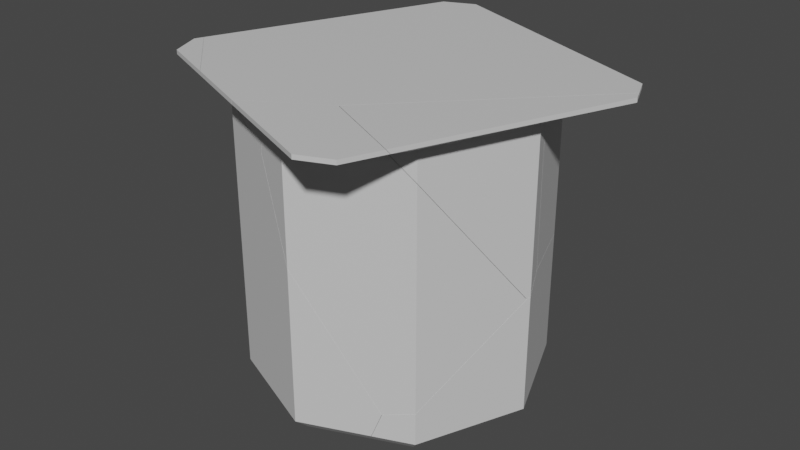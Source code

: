 # Source: Yoghurt_broken.blend  (saved by Blender 2.82.7; exported with 4.5.12 LTS)
import bpy
from mathutils import Matrix  # noqa: F401  (used for matrix-valued properties, if any)

bpy.ops.wm.read_factory_settings(use_empty=True)
scene = bpy.context.scene
scene.name = 'Scene'

# ---- collections
col_collection = bpy.data.collections.new('Collection'); scene.collection.children.link(col_collection)

# ---- materials (node trees are filled in below, after node groups)
mat_material_001 = bpy.data.materials.new('Material.001')
mat_material_001.use_transparent_shadow = False

# ---- material node trees
mat_material_001.use_nodes = True; mat_material_001.node_tree.nodes.clear()
_N = mat_material_001.node_tree.nodes; _L = mat_material_001.node_tree.links
n0 = _N.new('ShaderNodeOutputMaterial'); n0.name = 'Material Output'; n0.location = (300, 300)
n1 = _N.new('ShaderNodeBsdfPrincipled'); n1.name = 'Principled BSDF'; n1.location = (10, 300)
n1.distribution = 'GGX'
n1.subsurface_method = 'BURLEY'
n1.inputs[0].default_value = (0.6635, 0.6635, 0.6635, 1.0)
n1.inputs[3].default_value = 1.45
n1.inputs[27].default_value = (0.0, 0.0, 0.0, 1.0)
n1.inputs[28].default_value = 1.0
_L.new(n1.outputs[0], n0.inputs[0])
n0.is_active_output = True

# ---- world
world_world = bpy.data.worlds.new('World'); scene.world = world_world
world_world.use_nodes = True; world_world.node_tree.nodes.clear()
_N = world_world.node_tree.nodes; _L = world_world.node_tree.links
n0 = _N.new('ShaderNodeOutputWorld'); n0.name = 'World Output'; n0.location = (300, 300)
n1 = _N.new('ShaderNodeBackground'); n1.name = 'Background'; n1.location = (10, 300)
n1.inputs[0].default_value = (0.05088, 0.05088, 0.05088, 1.0)
_L.new(n1.outputs[0], n0.inputs[0])
n0.is_active_output = True
world_world.color = (0.05088, 0.05088, 0.05088)
world_world.use_sun_shadow = False
world_world.sun_shadow_jitter_overblur = 0.0

# ---- meshes
me_cylinder_cell_005 = bpy.data.meshes.new('Cylinder_cell.005')
me_cylinder_cell_005.from_pydata([(-5.96e-08, -1.0, -0.8916), (-5.96e-08, -0.8999, -1.0), (0.7071, -0.8999, -0.7071), (0.6305, -1.0, -0.6305), (1.0, -0.8999, 3.316e-06), (0.8916, -1.0, 3.681e-06), (0.7071, -0.8999, 0.7071), (0.6305, -1.0, 0.6305), (0.3723, -0.2005, 0.2028), (0.8091, -0.04843, -0.01848), (0.9373, -0.001103, -0.1514), (1.0, -0.09238, 3.651e-07), (0.7071, -0.6775, 0.7071), (0.9905, -0.1028, 0.02298), (0.7071, -0.05407, -0.7071), (0.4535, -0.8999, 0.8122), (0.5159, -0.7285, 0.7863), (-5.96e-08, -0.2742, -1.0), (0.3604, -1.0, 0.7423), (-0.5913, -0.8999, -0.7551), (-0.4153, -0.4173, -0.828), (-0.5712, -1.0, -0.655), (1.0, -0.09238, 3.651e-07), (0.9373, -0.001103, -0.1514), (0.9905, -0.1028, 0.02298), (0.7071, -0.6775, 0.7071), (0.7071, -0.05407, -0.7071), (0.4535, -0.8999, 0.8122), (0.5159, -0.7285, 0.7863), (-5.96e-08, -0.2742, -1.0), (0.3604, -1.0, 0.7423), (-0.4153, -0.4173, -0.828), (-0.5913, -0.8999, -0.7551), (-0.5712, -1.0, -0.655)], [], [(1, 29, 26, 2), (4, 22, 24, 25, 6), (6, 25, 16, 27), (2, 26, 23, 22, 4), (1, 2, 3, 0), (2, 4, 5, 3), (4, 6, 7, 5), (6, 27, 30, 7), (9, 8, 28, 12, 13), (9, 13, 11, 10), (10, 14, 17, 31, 8, 9), (32, 20, 29, 1), (33, 32, 1, 0), (31, 19, 21, 18, 15, 28, 8), (30, 33, 0, 3, 5, 7)])
_k = set([(10, 11), (10, 14), (11, 13), (12, 13), (12, 28), (14, 17), (15, 18), (15, 28), (16, 25), (16, 27), (17, 31), (18, 21), (19, 21), (19, 31), (20, 29), (20, 32), (22, 23), (22, 24), (23, 26), (24, 25), (26, 29), (27, 30), (30, 33), (32, 33)])
me_cylinder_cell_005.attributes.new('sharp_edge', 'BOOLEAN', 'EDGE').data.foreach_set('value', [ (min(e.vertices), max(e.vertices)) in _k for e in me_cylinder_cell_005.edges])
_uv = me_cylinder_cell_005.uv_layers.new(name='UVMap')
_uv.uv.foreach_set('vector', [1.0, 0.525, 1.0, 0.6815, 0.875, 0.7365, 0.875, 0.525, 0.75, 0.525, 0.75, 0.7269, 0.7459, 0.7243, 0.625, 0.5806, 0.625, 0.525, 0.625, 0.525, 0.625, 0.5806, 0.5912, 0.5679, 0.5802, 0.525, 0.875, 0.525, 0.875, 0.7365, 0.7768, 0.7497, 0.75, 0.7269, 0.75, 0.525, 1.0, 0.525, 0.875, 0.525, 0.8818, 0.5, 0.9932, 0.5, 0.875, 0.525, 0.75, 0.525, 0.7568, 0.5, 0.8682, 0.5, 0.75, 0.525, 0.625, 0.525, 0.6318, 0.5, 0.7432, 0.5, 0.625, 0.525, 0.5802, 0.525, 0.5705, 0.5, 0.6182, 0.5, 0.0, 0.0, 1.0, 0.0, 1.0, 0.6218, 0.6283, 0.03483, 0.6873, 0.0, 0.0, 0.0, 0.3127, 0.0, 0.3291, 0.03424, 0.2209, 0.2209, 0.2209, 0.0, 0.5715, 0.1103, 0.7554, 0.5106, 0.6473, 0.6473, 1.0, 1.0, 0.0, 0.0, 0.1045, 0.525, 0.07342, 0.6457, 0.0, 0.6815, 0.0, 0.525, 0.1077, 0.5, 0.1045, 0.525, 0.0, 0.525, 0.006775, 0.5, 0.6473, 0.0, 0.8606, 0.6839, 0.7469, 0.6881, 0.1945, 0.1359, 0.2411, 0.0646, 0.3782, 0.0, 0.0, 0.0, 0.8365, 0.07184, 0.6129, 0.4072, 0.75, 0.464, 0.9013, 0.4013, 0.964, 0.25, 0.9013, 0.09869])
me_cylinder_cell_005.materials.append(mat_material_001)
me_cylinder_cell_005.use_remesh_fix_poles = True
me_cylinder_cell_005.use_remesh_preserve_attributes = False
me_cylinder_cell_005.use_mirror_vertex_groups = False
me_cylinder_cell_005.update()
me_cylinder_cell_006 = bpy.data.meshes.new('Cylinder_cell.006')
me_cylinder_cell_006.from_pydata([(-1.49e-07, 1.0, 1.0), (0.6443, 1.082, 1.25), (0.4282, 1.082, 1.339), (0.388, 1.014, 1.139), (0.531, 1.014, 1.08), (0.4282, 1.111, 1.339), (0.6443, 1.111, 1.25), (0.8081, -0.04745, -0.01638), (0.372, -0.1995, 0.2048), (0.7461, 1.111, 1.004), (0.7551, 1.082, 0.9823), (0.9896, -0.1018, 0.02506), (0.7071, 0.8054, 0.7071), (0.7071, -0.6749, 0.7071), (0.4619, -0.6333, 0.8087), (0.5156, -0.7259, 0.7864), (0.5139, 1.0, 0.7871), (-1.49e-07, 0.1742, 1.0), (0.6377, 1.005, 0.8539), (0.1603, 1.111, 0.7113), (-0.3458, 1.111, 1.019), (-0.354, 1.082, 1.015), (-0.2186, 1.0, 0.9095), (-0.2833, 0.7707, 0.8827), (0.7461, 1.111, 1.004), (0.7551, 1.082, 0.9823), (0.7071, 0.8054, 0.7071), (0.9896, -0.1018, 0.02506), (0.7071, -0.6749, 0.7071), (-1.49e-07, 0.1742, 1.0), (0.4619, -0.6333, 0.8087), (0.5156, -0.7259, 0.7864), (0.5139, 1.0, 0.7871), (0.6377, 1.005, 0.8539), (-0.3458, 1.111, 1.019), (0.1603, 1.111, 0.7113), (-0.354, 1.082, 1.015), (-0.2186, 1.0, 0.9095), (-0.2833, 0.7707, 0.8827)], [], [(1, 25, 24, 6), (0, 16, 33, 4, 3), (1, 2, 3, 4), (5, 2, 1, 6), (8, 31, 14), (27, 28, 31, 8, 7), (35, 9, 10, 18, 32, 26, 27, 7), (22, 36, 34, 35, 7, 8, 38), (21, 37, 0, 3, 2), (29, 30, 15, 13, 12, 16, 0), (24, 19, 20, 5, 6), (33, 25, 1, 4), (13, 11, 12), (20, 21, 2, 5), (14, 17, 38, 8), (37, 23, 29, 0)])
_k = set([(9, 10), (9, 35), (10, 18), (11, 12), (11, 13), (12, 16), (13, 15), (14, 17), (14, 31), (15, 30), (16, 33), (17, 38), (18, 32), (19, 20), (19, 24), (20, 21), (21, 37), (22, 36), (22, 38), (23, 29), (23, 37), (24, 25), (25, 33), (26, 27), (26, 32), (27, 28), (28, 31), (29, 30), (34, 35), (34, 36)])
me_cylinder_cell_006.attributes.new('sharp_edge', 'BOOLEAN', 'EDGE').data.foreach_set('value', [ (min(e.vertices), max(e.vertices)) in _k for e in me_cylinder_cell_006.edges])
_uv = me_cylinder_cell_006.uv_layers.new(name='UVMap')
_uv.uv.foreach_set('vector', [0.6346, 1.0, 0.6515, 1.0, 0.6501, 1.0, 0.6346, 1.0, 0.5, 1.0, 0.5908, 1.0, 0.5872, 1.0, 0.529, 1.0, 0.5, 1.0, 0.6346, 1.0, 0.625, 1.0, 0.625, 1.0, 0.625, 1.0, 0.4904, 1.0, 0.4904, 1.0, 0.5, 1.0, 0.5, 1.0, 0.0, 0.0, 0.6192, 0.0, 0.5099, 0.5099, 0.3122, 0.0, 0.7023, 0.2615, 0.3808, 0.0, 0.0, 0.0, 0.0, 0.0, 0.9582, 0.0, 0.4884, 0.03642, 0.4956, 0.0574, 0.4022, 0.1129, 0.3037, 0.1169, 0.4573, 0.2576, 0.3122, 0.3122, 0.0, 0.0, 0.7826, 0.6492, 0.8462, 0.7808, 0.7862, 0.7449, 0.04175, 0.0, 0.0, 0.0, 1.0, 0.0, 1.0, 0.7131, 0.4411, 1.0, 0.4614, 1.0, 0.5, 1.0, 0.5, 1.0, 0.4904, 1.0, 0.5, 0.7936, 0.5817, 0.5917, 0.5911, 0.5685, 0.625, 0.5813, 0.625, 0.9513, 0.5908, 1.0, 0.5, 1.0, 0.4197, 0.1485, 0.3164, 0.1558, 0.2611, 0.08029, 0.3936, 0.08029, 0.4197, 0.1064, 0.625, 1.0, 0.6515, 1.0, 0.6346, 1.0, 0.625, 1.0, 0.625, 0.5813, 0.7456, 0.7245, 0.625, 0.9513, 0.4416, 1.0, 0.4411, 1.0, 0.4904, 1.0, 0.4904, 1.0, 1.0, 0.5099, 0.5375, 0.3002, 0.2869, 0.0, 1.0, 0.0, 0.4614, 1.0, 0.4499, 0.9427, 0.5, 0.7936, 0.5, 1.0])
me_cylinder_cell_006.materials.append(mat_material_001)
me_cylinder_cell_006.use_remesh_fix_poles = True
me_cylinder_cell_006.use_remesh_preserve_attributes = False
me_cylinder_cell_006.use_mirror_vertex_groups = False
me_cylinder_cell_006.update()
me_cylinder_cell_001 = bpy.data.meshes.new('Cylinder_cell.001')
me_cylinder_cell_001.from_pydata([(-1.25, 1.082, 0.6443), (-1.339, 1.082, 0.4282), (-1.08, 1.014, 0.531), (-1.339, 1.111, 0.4282), (-1.25, 1.111, 0.6443), (-1.315, 1.111, 0.3687), (-0.8432, 1.111, 0.8128), (-0.7697, 1.082, 0.8432), (-1.303, 1.082, 0.3408), (-0.9102, 1.008, 0.6111), (-1.26, 1.061, 0.3529), (-1.162, 1.022, 0.3927), (-1.128, 1.014, 0.4144), (-1.315, 1.111, 0.3687), (-0.8432, 1.111, 0.8128), (-0.7697, 1.082, 0.8432), (-0.9102, 1.008, 0.6111), (-1.303, 1.082, 0.3408), (-1.26, 1.061, 0.3529), (-1.162, 1.022, 0.3927), (-1.128, 1.014, 0.4144)], [], [(0, 15, 14, 4), (0, 1, 19, 20, 2), (3, 1, 0, 4), (16, 15, 0, 2), (17, 18, 19, 1), (13, 17, 1, 3), (14, 13, 3, 4), (20, 16, 2), (10, 8, 5, 6, 7, 9, 12, 11)])
_k = set([(5, 6), (5, 8), (6, 7), (7, 9), (8, 10), (9, 12), (10, 11), (11, 12), (13, 14), (13, 17), (14, 15), (15, 16), (16, 20), (17, 18), (18, 19), (19, 20)])
me_cylinder_cell_001.attributes.new('sharp_edge', 'BOOLEAN', 'EDGE').data.foreach_set('value', [ (min(e.vertices), max(e.vertices)) in _k for e in me_cylinder_cell_001.edges])
_uv = me_cylinder_cell_001.uv_layers.new(name='UVMap')
_uv.uv.foreach_set('vector', [0.3846, 1.0, 0.4149, 1.0, 0.4103, 1.0, 0.3846, 1.0, 0.3846, 1.0, 0.375, 1.0, 0.375, 1.0, 0.375, 1.0, 0.375, 1.0, 0.2404, 1.0, 0.2404, 1.0, 0.25, 1.0, 0.25, 1.0, 0.375, 1.0, 0.4149, 1.0, 0.3846, 1.0, 0.375, 1.0, 0.2349, 1.0, 0.2395, 1.0, 0.2489, 1.0, 0.2404, 1.0, 0.2366, 1.0, 0.2349, 1.0, 0.2404, 1.0, 0.2404, 1.0, 0.176, 0.08029, 0.08029, 0.1166, 0.08029, 0.1064, 0.1064, 0.08029, 0.2554, 1.0, 0.3227, 1.0, 0.279, 1.0, 0.9263, 0.9263, 0.9539, 0.9445, 0.9635, 0.01249, 0.9635, 0.5742, 0.9422, 0.6171, 0.8873, 0.3346, 0.8919, 0.08481, 0.8978, 0.05623])
me_cylinder_cell_001.materials.append(mat_material_001)
me_cylinder_cell_001.use_remesh_fix_poles = True
me_cylinder_cell_001.use_remesh_preserve_attributes = False
me_cylinder_cell_001.use_mirror_vertex_groups = False
me_cylinder_cell_001.update()
me_cylinder_cell_002 = bpy.data.meshes.new('Cylinder_cell.002')
me_cylinder_cell_002.from_pydata([(1.0, 1.0, -3.532e-06), (0.7071, 1.0, 0.7071), (1.339, 1.082, -0.4282), (1.339, 1.111, -0.4282), (0.8095, -0.04652, -0.01803), (1.31, 1.082, -0.4984), (1.311, 1.111, -0.4975), (0.7469, 1.111, 1.002), (0.756, 1.082, 0.9803), (1.101, 1.01, -0.2807), (1.219, 1.041, -0.4041), (0.9494, 1.0, -0.1222), (1.0, -0.09009, 4.172e-07), (0.9375, 0.0008855, -0.1508), (0.9904, -0.1006, 0.02315), (0.9089, 0.1606, 0.2199), (0.7071, 0.8084, 0.7071), (0.5169, 1.0, 0.7859), (0.6387, 1.005, 0.8518), (0.1627, 1.111, 0.7095), (1.311, 1.111, -0.4975), (1.31, 1.082, -0.4984), (1.101, 1.01, -0.2807), (1.219, 1.041, -0.4041), (0.7469, 1.111, 1.002), (0.756, 1.082, 0.9803), (0.9494, 1.0, -0.1222), (1.0, -0.09009, 4.172e-07), (0.9375, 0.0008855, -0.1508), (0.9904, -0.1006, 0.02315), (0.9089, 0.1606, 0.2199), (0.7071, 0.8084, 0.7071), (0.5169, 1.0, 0.7859), (0.6387, 1.005, 0.8518), (0.1627, 1.111, 0.7095)], [], [(3, 20, 19, 7), (0, 26, 22), (1, 0, 22, 23, 2, 8, 33), (4, 30, 31, 17, 18, 25, 24, 34), (4, 14, 30), (23, 21, 2), (32, 16, 1), (33, 32, 1), (16, 15, 29, 27, 0, 1), (27, 13, 26, 0), (7, 8, 2, 3), (21, 20, 3, 2), (28, 12, 14, 4), (6, 5, 10, 9, 11, 28, 4, 34)])
_k = set([(5, 6), (5, 10), (6, 34), (7, 8), (7, 19), (8, 33), (9, 10), (9, 11), (11, 28), (12, 14), (12, 28), (13, 26), (13, 27), (14, 30), (15, 16), (15, 29), (16, 32), (17, 18), (17, 31), (18, 25), (19, 20), (20, 21), (21, 23), (22, 23), (22, 26), (24, 25), (24, 34), (27, 29), (30, 31), (32, 33)])
me_cylinder_cell_002.attributes.new('sharp_edge', 'BOOLEAN', 'EDGE').data.foreach_set('value', [ (min(e.vertices), max(e.vertices)) in _k for e in me_cylinder_cell_002.edges])
_uv = me_cylinder_cell_002.uv_layers.new(name='UVMap')
_uv.uv.foreach_set('vector', [0.4197, 0.3936, 0.4113, 0.4019, 0.3167, 0.1562, 0.4197, 0.1488, 0.75, 1.0, 0.7716, 1.0, 0.75, 1.0, 0.625, 1.0, 0.75, 1.0, 0.75, 1.0, 0.7461, 1.0, 0.7404, 1.0, 0.6516, 1.0, 0.625, 1.0, 0.0, 0.0, 0.1715, 0.0, 0.7078, 0.4086, 0.8663, 0.6334, 0.8708, 0.5384, 0.9346, 0.4744, 0.9586, 0.4927, 0.9583, 0.9583, 0.0, 0.0, 0.3117, 0.0, 0.1715, 0.1715, 0.875, 1.0, 0.8781, 1.0, 0.875, 1.0, 0.5914, 1.0, 0.625, 0.9521, 0.625, 1.0, 0.5877, 1.0, 0.5914, 1.0, 0.625, 1.0, 0.625, 0.9521, 0.7111, 0.7901, 0.7459, 0.7248, 0.75, 0.7275, 0.75, 1.0, 0.625, 1.0, 0.75, 0.7275, 0.7767, 0.7502, 0.7716, 1.0, 0.75, 1.0, 0.6502, 1.0, 0.6516, 1.0, 0.7404, 1.0, 0.7404, 1.0, 0.8781, 1.0, 0.8781, 1.0, 0.875, 1.0, 0.875, 1.0, 1.0, 0.2209, 0.7063, 0.03457, 0.6883, 0.0, 1.0, 0.0, 0.1134, 0.06305, 0.1429, 0.0633, 0.2569, 0.136, 0.3828, 0.2304, 0.5133, 0.3508, 0.7791, 0.0, 1.0, 0.0, 1.0, 0.9583])
me_cylinder_cell_002.materials.append(mat_material_001)
me_cylinder_cell_002.use_remesh_fix_poles = True
me_cylinder_cell_002.use_remesh_preserve_attributes = False
me_cylinder_cell_002.use_mirror_vertex_groups = False
me_cylinder_cell_002.update()
me_cylinder_cell_003 = bpy.data.meshes.new('Cylinder_cell.003')
me_cylinder_cell_003.from_pydata([(2.98e-08, 1.0, -1.0), (0.7071, 1.0, -0.7071), (-0.7071, 1.0, 0.7071), (-1.0, 1.0, -3.621e-06), (-0.7071, 1.0, -0.7071), (1.25, 1.082, -0.6443), (1.139, 1.014, -0.388), (1.08, 1.014, -0.531), (-0.6443, 1.082, -1.25), (-0.4282, 1.082, -1.339), (-0.388, 1.014, -1.139), (-0.531, 1.014, -1.08), (-1.139, 1.014, 0.388), (1.25, 1.111, -0.6443), (-0.4282, 1.111, -1.339), (-0.6443, 1.111, -1.25), (0.8075, -0.04689, -0.01838), (0.3709, -0.1983, 0.2027), (1.309, 1.082, -0.5009), (1.31, 1.111, -0.5), (1.102, 1.01, -0.2861), (1.215, 1.04, -0.4033), (0.9484, 1.0, -0.1245), (0.9368, 0.0009792, -0.1525), (0.7071, -0.05171, -0.7071), (2.98e-08, -0.2715, -1.0), (0.1596, 1.111, 0.7097), (-1.314, 1.111, 0.366), (-0.3478, 1.111, 1.018), (-0.8361, 1.111, 0.8157), (-0.356, 1.082, 1.015), (-0.7626, 1.082, 0.8461), (-0.2206, 1.0, 0.9086), (-1.302, 1.082, 0.3381), (-0.2504, -0.3578, -0.8963), (-0.4159, -0.4146, -0.8277), (-0.7071, -0.1192, -0.7071), (-1.0, 0.6163, -2.235e-06), (-1.26, 1.061, 0.3494), (-1.157, 1.02, 0.3916), (-1.131, 1.014, 0.4082), (-0.9012, 1.007, 0.6153), (-0.7071, 0.939, 0.7071), (-0.2501, 0.8957, 0.8964), (-0.2851, 0.7724, 0.8819), (1.31, 1.111, -0.5), (1.309, 1.082, -0.5009), (1.102, 1.01, -0.2861), (1.215, 1.04, -0.4033), (0.9484, 1.0, -0.1245), (0.9368, 0.0009792, -0.1525), (0.7071, -0.05171, -0.7071), (2.98e-08, -0.2715, -1.0), (0.1596, 1.111, 0.7097), (-0.3478, 1.111, 1.018), (-0.8361, 1.111, 0.8157), (-1.314, 1.111, 0.366), (-0.7626, 1.082, 0.8461), (-0.356, 1.082, 1.015), (-0.2206, 1.0, 0.9086), (-1.302, 1.082, 0.3381), (-1.26, 1.061, 0.3494), (-0.2504, -0.3578, -0.8963), (-0.7071, -0.1192, -0.7071), (-0.4159, -0.4146, -0.8277), (-1.0, 0.6163, -2.235e-06), (-1.157, 1.02, 0.3916), (-0.9012, 1.007, 0.6153), (-1.131, 1.014, 0.4082), (-0.7071, 0.939, 0.7071), (-0.2501, 0.8957, 0.8964), (-0.2851, 0.7724, 0.8819)], [], [(0, 4, 11, 10), (5, 9, 14, 13), (2, 59, 58, 31, 67), (3, 2, 67, 68, 12), (8, 60, 56, 15), (4, 3, 12, 66, 61, 60, 8, 11), (5, 46, 48, 6, 7), (8, 9, 10, 11), (5, 13, 45, 46), (14, 9, 8, 15), (1, 0, 10, 9, 5, 7), (16, 17, 64, 62), (51, 50, 16, 62, 25), (24, 52, 0, 1), (38, 39, 40, 41, 57, 55, 27, 33), (65, 69, 2, 3), (68, 66, 12), (47, 49, 1, 7, 6), (63, 65, 3, 4), (17, 71, 42, 37, 36, 64), (54, 26, 45, 13, 14, 15, 56, 29), (48, 47, 6), (52, 34, 35, 63, 4, 0), (29, 31, 58, 54), (49, 23, 24, 1), (53, 28, 30, 32, 70, 16), (70, 71, 17, 16), (69, 44, 43, 59, 2), (22, 20, 21, 18, 19, 53, 16, 50)])
_k = set([(18, 19), (18, 21), (19, 53), (20, 21), (20, 22), (22, 50), (23, 24), (23, 49), (24, 52), (25, 51), (25, 62), (26, 45), (26, 54), (27, 33), (27, 55), (28, 30), (28, 53), (29, 31), (29, 56), (30, 32), (31, 67), (32, 70), (33, 38), (34, 35), (34, 52), (35, 63), (36, 37), (36, 64), (37, 42), (38, 39), (39, 40), (40, 41), (41, 57), (42, 71), (43, 44), (43, 59), (44, 69), (45, 46), (46, 48), (47, 48), (47, 49), (50, 51), (54, 58), (55, 57), (56, 60), (58, 59), (60, 61), (61, 66), (62, 64), (63, 65), (65, 69), (66, 68), (67, 68), (70, 71)])
me_cylinder_cell_003.attributes.new('sharp_edge', 'BOOLEAN', 'EDGE').data.foreach_set('value', [ (min(e.vertices), max(e.vertices)) in _k for e in me_cylinder_cell_003.edges])
_uv = me_cylinder_cell_003.uv_layers.new(name='UVMap')
_uv.uv.foreach_set('vector', [0.0, 1.0, 0.125, 1.0, 0.02904, 1.0, 0.0, 1.0, 0.8846, 1.0, 0.9904, 1.0, 0.9904, 1.0, 0.8846, 1.0, 0.375, 1.0, 0.461, 1.0, 0.441, 1.0, 0.4153, 1.0, 0.375, 1.0, 0.25, 1.0, 0.375, 1.0, 0.325, 1.0, 0.2541, 1.0, 0.25, 1.0, 0.1346, 1.0, 0.2347, 1.0, 0.2365, 1.0, 0.1346, 1.0, 0.125, 1.0, 0.25, 1.0, 0.25, 1.0, 0.2491, 1.0, 0.2392, 1.0, 0.2347, 1.0, 0.1346, 1.0, 0.125, 1.0, 0.8846, 1.0, 0.8782, 1.0, 0.875, 1.0, 0.875, 1.0, 0.875, 1.0, 0.1346, 1.0, 0.125, 1.0, 0.125, 1.0, 0.125, 1.0, 0.8846, 1.0, 0.8846, 1.0, 0.8782, 1.0, 0.8782, 1.0, 0.9904, 1.0, 0.9904, 1.0, 1.0, 1.0, 1.0, 1.0, 0.875, 1.0, 1.0, 1.0, 1.0, 1.0, 0.9904, 1.0, 0.8846, 1.0, 0.875, 1.0, 0.0, 0.0, 1.0, 0.0, 1.0, 0.647, 0.6401, 0.6401, 0.6735, 0.1758, 0.7776, 0.0, 1.0, 0.0, 1.0, 0.6401, 0.832, 0.5478, 0.875, 0.7371, 1.0, 0.6821, 1.0, 1.0, 0.875, 1.0, 0.9264, 0.9264, 0.8961, 0.8369, 0.8917, 0.8106, 0.8868, 0.5434, 0.9421, 0.3186, 0.9634, 0.3826, 0.9634, 0.9498, 0.953, 0.008862, 0.25, 0.9041, 0.375, 0.9848, 0.375, 1.0, 0.25, 1.0, 0.375, 1.0, 0.375, 1.0, 0.375, 1.0, 0.75, 1.0, 0.772, 1.0, 0.875, 1.0, 0.779, 1.0, 0.75, 1.0, 0.125, 0.7202, 0.25, 0.9041, 0.25, 1.0, 0.125, 1.0, 0.0, 0.0, 0.7142, 0.0, 0.8367, 0.3676, 0.838, 0.1916, 0.7953, 0.5916, 0.647, 0.647, 0.2608, 0.08029, 0.3162, 0.156, 0.411, 0.4023, 0.3936, 0.4197, 0.1064, 0.4197, 0.08029, 0.3936, 0.08029, 0.1171, 0.1772, 0.08029, 0.7464, 1.0, 0.75, 1.0, 0.75, 1.0, 0.0, 0.6821, 0.04427, 0.6605, 0.07353, 0.6463, 0.125, 0.7202, 0.125, 1.0, 0.0, 1.0, 0.4107, 1.0, 0.4153, 1.0, 0.441, 1.0, 0.4415, 1.0, 0.772, 1.0, 0.777, 0.7502, 0.875, 0.7371, 0.875, 1.0, 0.04147, 0.04147, 0.7879, 0.04117, 0.8479, 0.06517, 0.7845, 0.1333, 1.0, 0.2195, 1.0, 1.0, 0.2195, 0.2195, 0.2858, 0.0, 1.0, 0.0, 1.0, 1.0, 0.375, 0.9848, 0.4496, 0.9431, 0.4558, 0.9739, 0.461, 1.0, 0.375, 1.0, 0.8377, 0.3507, 0.848, 0.2283, 0.8778, 0.1389, 0.9207, 0.06388, 0.9499, 0.06362, 1.0, 0.04147, 1.0, 1.0, 0.7776, 0.7776])
me_cylinder_cell_003.materials.append(mat_material_001)
me_cylinder_cell_003.use_remesh_fix_poles = True
me_cylinder_cell_003.use_remesh_preserve_attributes = False
me_cylinder_cell_003.use_mirror_vertex_groups = False
me_cylinder_cell_003.update()
me_cylinder_cell_004 = bpy.data.meshes.new('Cylinder_cell.004')
me_cylinder_cell_004.from_pydata([(2.98e-08, -0.8999, 1.0), (0.4515, -0.8999, 0.813), (2.98e-08, -1.0, 0.8916), (-0.7071, -0.8999, 0.7071), (2.98e-08, 0.1694, 1.0), (0.5139, -0.7281, 0.7871), (-0.2854, 0.7697, 0.8818), (0.3702, -0.2001, 0.2039), (-0.7071, 0.9362, 0.7071), (-1.0, 0.6132, -2.161e-06), (-1.0, -0.8999, 3.308e-06), (-0.7071, -0.1227, -0.7071), (-0.4175, -0.4168, -0.8271), (-0.7071, -0.8999, -0.7071), (-0.6305, -1.0, -0.6305), (-0.5927, -0.8999, -0.7545), (-0.5293, -0.7255, -0.7807), (-0.5725, -1.0, -0.6545), (0.3585, -1.0, 0.7431), (-0.8916, -1.0, 3.666e-06), (-0.6305, -1.0, 0.6305), (2.98e-08, 0.1694, 1.0), (0.5139, -0.7281, 0.7871), (-0.2854, 0.7697, 0.8818), (-0.7071, 0.9362, 0.7071), (-1.0, 0.6132, -2.161e-06), (-0.7071, -0.1227, -0.7071), (-0.4175, -0.4168, -0.8271), (-0.5927, -0.8999, -0.7545), (-0.5293, -0.7255, -0.7807), (-0.5725, -1.0, -0.6545), (0.3585, -1.0, 0.7431), (0.4515, -0.8999, 0.813)], [], [(18, 32, 0, 2), (32, 22, 21, 0), (0, 3, 20, 2), (0, 21, 23, 24, 3), (6, 4, 5, 7), (7, 27, 26, 25, 8, 6), (3, 24, 9, 10), (10, 9, 11, 13), (13, 11, 12, 29, 28), (10, 13, 14, 19), (13, 28, 30, 14), (5, 1, 31, 17, 15, 16, 7), (19, 14, 30, 18, 2, 20), (16, 27, 7), (3, 10, 19, 20)])
_k = set([(1, 5), (1, 31), (4, 5), (4, 6), (6, 8), (8, 25), (9, 11), (9, 24), (11, 12), (12, 29), (15, 16), (15, 17), (16, 27), (17, 31), (18, 30), (18, 32), (21, 22), (21, 23), (22, 32), (23, 24), (25, 26), (26, 27), (28, 29), (28, 30)])
me_cylinder_cell_004.attributes.new('sharp_edge', 'BOOLEAN', 'EDGE').data.foreach_set('value', [ (min(e.vertices), max(e.vertices)) in _k for e in me_cylinder_cell_004.edges])
_uv = me_cylinder_cell_004.uv_layers.new(name='UVMap')
_uv.uv.foreach_set('vector', [0.5701, 0.5, 0.5798, 0.525, 0.5, 0.525, 0.5068, 0.5, 0.5798, 0.525, 0.5908, 0.568, 0.5, 0.7923, 0.5, 0.525, 0.5, 0.525, 0.375, 0.525, 0.3818, 0.5, 0.4932, 0.5, 0.5, 0.525, 0.5, 0.7923, 0.4495, 0.9424, 0.375, 0.984, 0.375, 0.525, 0.7126, 0.0, 0.7177, 0.4479, 0.3791, 0.0, 0.0, 0.0, 0.0, 0.0, 0.6472, 0.0, 0.7948, 0.2025, 0.8382, 0.6451, 0.8349, 0.4667, 0.7126, 0.7126, 0.375, 0.525, 0.375, 0.984, 0.25, 0.9033, 0.25, 0.525, 0.25, 0.525, 0.25, 0.9033, 0.125, 0.7193, 0.125, 0.525, 0.125, 0.525, 0.125, 0.7193, 0.0738, 0.6458, 0.09357, 0.5686, 0.1048, 0.525, 0.25, 0.525, 0.125, 0.525, 0.1318, 0.5, 0.2432, 0.5, 0.125, 0.525, 0.1048, 0.525, 0.108, 0.5, 0.1182, 0.5, 1.0, 0.6209, 0.9353, 0.7582, 0.864, 0.8047, 0.3123, 0.253, 0.3165, 0.1394, 0.3822, 0.0, 1.0, 0.0, 0.536, 0.25, 0.5987, 0.4013, 0.6126, 0.4071, 0.836, 0.07165, 0.75, 0.03601, 0.5987, 0.09869, 1.0, 0.6178, 0.3528, 0.0, 1.0, 0.0, 0.375, 0.525, 0.25, 0.525, 0.2568, 0.5, 0.3682, 0.5])
me_cylinder_cell_004.materials.append(mat_material_001)
me_cylinder_cell_004.use_remesh_fix_poles = True
me_cylinder_cell_004.use_remesh_preserve_attributes = False
me_cylinder_cell_004.use_mirror_vertex_groups = False
me_cylinder_cell_004.update()

# ---- objects
ob_cylinder_cell = bpy.data.objects.new('Cylinder_cell', me_cylinder_cell_005)
ob_cylinder_cell_001 = bpy.data.objects.new('Cylinder_cell.001', me_cylinder_cell_006)
ob_cylinder_cell_002 = bpy.data.objects.new('Cylinder_cell.002', me_cylinder_cell_001)
ob_cylinder_cell_003 = bpy.data.objects.new('Cylinder_cell.003', me_cylinder_cell_002)
ob_cylinder_cell_004 = bpy.data.objects.new('Cylinder_cell.004', me_cylinder_cell_003)
ob_cylinder_cell_005 = bpy.data.objects.new('Cylinder_cell.005', me_cylinder_cell_004)

# ---- transforms, parenting, visibility, modifiers, constraints
ob_cylinder_cell.location = (0.0, 0.0, 0.0)
ob_cylinder_cell.rotation_euler = (1.571, -0.0, 0.0)
ob_cylinder_cell.lineart.crease_threshold = 0.0
ob_cylinder_cell_001.location = (0.0, 0.0, 0.0)
ob_cylinder_cell_001.rotation_euler = (1.571, -0.0, 0.0)
ob_cylinder_cell_001.lineart.crease_threshold = 0.0
ob_cylinder_cell_002.location = (0.0, 0.0, 0.0)
ob_cylinder_cell_002.rotation_euler = (1.571, -0.0, 0.0)
ob_cylinder_cell_002.lineart.crease_threshold = 0.0
ob_cylinder_cell_003.location = (0.0, 0.0, 0.0)
ob_cylinder_cell_003.rotation_euler = (1.571, -0.0, 0.0)
ob_cylinder_cell_003.lineart.crease_threshold = 0.0
ob_cylinder_cell_004.location = (0.0, 0.0, 0.0)
ob_cylinder_cell_004.rotation_euler = (1.571, -0.0, 0.0)
ob_cylinder_cell_004.lineart.crease_threshold = 0.0
ob_cylinder_cell_005.location = (0.0, 0.0, 0.0)
ob_cylinder_cell_005.rotation_euler = (1.571, -0.0, 0.0)
ob_cylinder_cell_005.lineart.crease_threshold = 0.0

# ---- collection membership
col_collection.objects.link(ob_cylinder_cell)
col_collection.objects.link(ob_cylinder_cell_001)
col_collection.objects.link(ob_cylinder_cell_002)
col_collection.objects.link(ob_cylinder_cell_003)
col_collection.objects.link(ob_cylinder_cell_004)
col_collection.objects.link(ob_cylinder_cell_005)

# ---- scene / render settings (as saved in the file)
scene.frame_start = 1; scene.frame_end = 250; scene.frame_set(1)
scene.render.engine = 'BLENDER_EEVEE_NEXT'
scene.cycles.use_denoising = False
scene.cycles.samples = 128
scene.cycles.sampling_pattern = 'TABULATED_SOBOL'
scene.cycles.use_adaptive_sampling = False
scene.cycles.use_light_tree = False
scene.view_settings.view_transform = 'Filmic'
bpy.context.view_layer.update()

# ---- added for rendering (the .blend has no active camera and no usable light): camera, sun
cam_auto = bpy.data.cameras.new('AutoCamera')
cam_auto.lens = 50.0
cam_auto.sensor_width = 36.0
cam_auto.clip_end = 1000.0
ob_auto_camera = bpy.data.objects.new('AutoCamera', cam_auto)
scene.collection.objects.link(ob_auto_camera)
ob_auto_camera.location = (4.01272, -4.81526, 3.2658)
ob_auto_camera.rotation_euler = (1.09748, -7.21219e-08, 0.694738)
scene.camera = ob_auto_camera
light_auto_sun = bpy.data.lights.new('AutoSun', 'SUN')
light_auto_sun.energy = 3.0
light_auto_sun.angle = 0.0523599
ob_auto_sun = bpy.data.objects.new('AutoSun', light_auto_sun)
scene.collection.objects.link(ob_auto_sun)
ob_auto_sun.rotation_euler = (0.872665, 0.174533, 0.523599)
bpy.context.view_layer.update()

